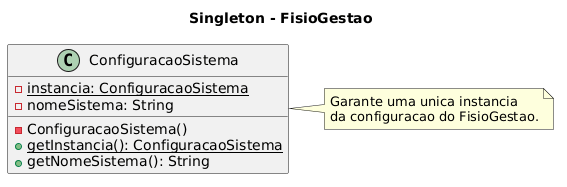

The diagram above was rendered by PlantUML. Its source (embedded in the PNG):
@startuml
title Singleton - FisioGestao

class ConfiguracaoSistema {
    - {static} instancia: ConfiguracaoSistema
    - nomeSistema: String
    - ConfiguracaoSistema()
    + {static} getInstancia(): ConfiguracaoSistema
    + getNomeSistema(): String
}

note right of ConfiguracaoSistema
  Garante uma unica instancia
  da configuracao do FisioGestao.
end note
@enduml